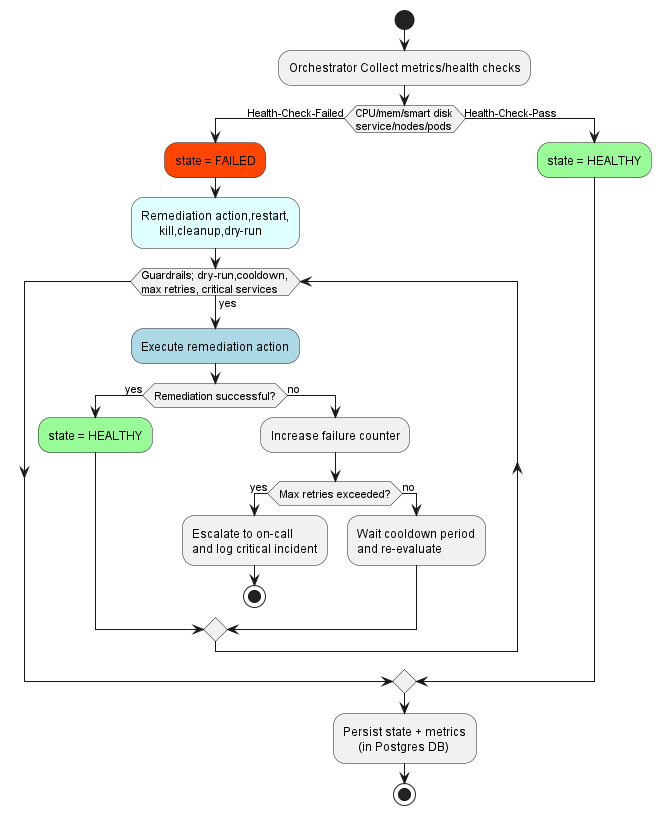

The diagram above was rendered by PlantUML. Its source (embedded in the PNG):
@startuml smart_monitor_state_with_guardrail

start

:Orchestrator Collect metrics/health checks;

if (CPU/mem/smart disk\nservice/nodes/pods) then (Health-Check-Failed)
    #OrangeRed:state = FAILED;
    #LightCyan:Remediation action,restart,\n      kill,cleanup,dry-run;
    while (Guardrails; dry-run,cooldown,\nmax retries, critical services) is (yes)
       #LightBlue:Execute remediation action;
          if (Remediation successful?) then (yes)
            #PaleGreen:state = HEALTHY;
        else (no)
            :Increase failure counter;
            if (Max retries exceeded?) then (yes)
                :Escalate to on-call\nand log critical incident;
                stop
            else (no)
                :Wait cooldown period\nand re-evaluate;
            endif
        endif
    endwhile

  else (Health-Check-Pass)
    #PaleGreen:state = HEALTHY;
endif


:Persist state + metrics\n     (in Postgres DB);

stop

@enduml